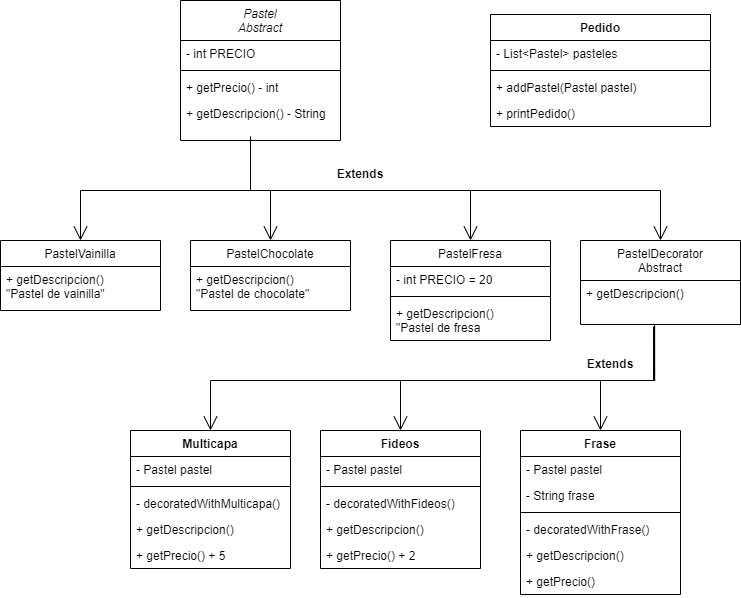

The diagram above was exported from draw.io. Its source (the exported page's mxGraphModel, read from the mxfile embedded in the PNG):
<mxGraphModel dx="1434" dy="699" grid="1" gridSize="10" guides="1" tooltips="1" connect="1" arrows="1" fold="1" page="1" pageScale="1" pageWidth="827" pageHeight="1169" math="0" shadow="0">
  <root>
    <mxCell id="WIyWlLk6GJQsqaUBKTNV-0" />
    <mxCell id="WIyWlLk6GJQsqaUBKTNV-1" parent="WIyWlLk6GJQsqaUBKTNV-0" />
    <mxCell id="zkfFHV4jXpPFQw0GAbJ--0" value="Pastel&#10;Abstract" style="swimlane;fontStyle=2;align=center;verticalAlign=top;childLayout=stackLayout;horizontal=1;startSize=40;horizontalStack=0;resizeParent=1;resizeLast=0;collapsible=1;marginBottom=0;rounded=0;shadow=0;strokeWidth=1;" parent="WIyWlLk6GJQsqaUBKTNV-1" vertex="1">
      <mxGeometry x="220" y="100" width="160" height="140" as="geometry">
        <mxRectangle x="230" y="140" width="160" height="26" as="alternateBounds" />
      </mxGeometry>
    </mxCell>
    <mxCell id="zkfFHV4jXpPFQw0GAbJ--1" value="- int PRECIO" style="text;align=left;verticalAlign=top;spacingLeft=4;spacingRight=4;overflow=hidden;rotatable=0;points=[[0,0.5],[1,0.5]];portConstraint=eastwest;" parent="zkfFHV4jXpPFQw0GAbJ--0" vertex="1">
      <mxGeometry y="40" width="160" height="26" as="geometry" />
    </mxCell>
    <mxCell id="zkfFHV4jXpPFQw0GAbJ--4" value="" style="line;html=1;strokeWidth=1;align=left;verticalAlign=middle;spacingTop=-1;spacingLeft=3;spacingRight=3;rotatable=0;labelPosition=right;points=[];portConstraint=eastwest;" parent="zkfFHV4jXpPFQw0GAbJ--0" vertex="1">
      <mxGeometry y="66" width="160" height="8" as="geometry" />
    </mxCell>
    <mxCell id="zkfFHV4jXpPFQw0GAbJ--5" value="+ getPrecio() - int" style="text;align=left;verticalAlign=top;spacingLeft=4;spacingRight=4;overflow=hidden;rotatable=0;points=[[0,0.5],[1,0.5]];portConstraint=eastwest;" parent="zkfFHV4jXpPFQw0GAbJ--0" vertex="1">
      <mxGeometry y="74" width="160" height="26" as="geometry" />
    </mxCell>
    <mxCell id="Xv6RpoF_H1V2ZyZmCv7L-0" value="+ getDescripcion() - String" style="text;align=left;verticalAlign=top;spacingLeft=4;spacingRight=4;overflow=hidden;rotatable=0;points=[[0,0.5],[1,0.5]];portConstraint=eastwest;" vertex="1" parent="zkfFHV4jXpPFQw0GAbJ--0">
      <mxGeometry y="100" width="160" height="26" as="geometry" />
    </mxCell>
    <mxCell id="zkfFHV4jXpPFQw0GAbJ--6" value="PastelVainilla" style="swimlane;fontStyle=0;align=center;verticalAlign=top;childLayout=stackLayout;horizontal=1;startSize=26;horizontalStack=0;resizeParent=1;resizeLast=0;collapsible=1;marginBottom=0;rounded=0;shadow=0;strokeWidth=1;" parent="WIyWlLk6GJQsqaUBKTNV-1" vertex="1">
      <mxGeometry x="40" y="340" width="160" height="70" as="geometry">
        <mxRectangle x="130" y="380" width="160" height="26" as="alternateBounds" />
      </mxGeometry>
    </mxCell>
    <mxCell id="Xv6RpoF_H1V2ZyZmCv7L-2" value="+ getDescripcion() &#10;&quot;Pastel de vainilla&quot;" style="text;strokeColor=none;fillColor=none;align=left;verticalAlign=top;spacingLeft=4;spacingRight=4;overflow=hidden;rotatable=0;points=[[0,0.5],[1,0.5]];portConstraint=eastwest;" vertex="1" parent="zkfFHV4jXpPFQw0GAbJ--6">
      <mxGeometry y="26" width="160" height="44" as="geometry" />
    </mxCell>
    <mxCell id="zkfFHV4jXpPFQw0GAbJ--13" value="PastelChocolate" style="swimlane;fontStyle=0;align=center;verticalAlign=top;childLayout=stackLayout;horizontal=1;startSize=26;horizontalStack=0;resizeParent=1;resizeLast=0;collapsible=1;marginBottom=0;rounded=0;shadow=0;strokeWidth=1;" parent="WIyWlLk6GJQsqaUBKTNV-1" vertex="1">
      <mxGeometry x="230" y="340" width="160" height="70" as="geometry">
        <mxRectangle x="340" y="380" width="170" height="26" as="alternateBounds" />
      </mxGeometry>
    </mxCell>
    <mxCell id="zkfFHV4jXpPFQw0GAbJ--14" value="+ getDescripcion() &#10;&quot;Pastel de chocolate&quot;" style="text;align=left;verticalAlign=top;spacingLeft=4;spacingRight=4;overflow=hidden;rotatable=0;points=[[0,0.5],[1,0.5]];portConstraint=eastwest;" parent="zkfFHV4jXpPFQw0GAbJ--13" vertex="1">
      <mxGeometry y="26" width="160" height="44" as="geometry" />
    </mxCell>
    <mxCell id="Xv6RpoF_H1V2ZyZmCv7L-1" value="" style="endArrow=open;endFill=1;endSize=12;html=1;rounded=0;entryX=0.5;entryY=0;entryDx=0;entryDy=0;edgeStyle=orthogonalEdgeStyle;" edge="1" parent="WIyWlLk6GJQsqaUBKTNV-1" target="zkfFHV4jXpPFQw0GAbJ--13">
      <mxGeometry width="160" relative="1" as="geometry">
        <mxPoint x="290" y="240" as="sourcePoint" />
        <mxPoint x="490" y="330" as="targetPoint" />
        <Array as="points">
          <mxPoint x="290" y="290" />
          <mxPoint x="310" y="290" />
        </Array>
      </mxGeometry>
    </mxCell>
    <mxCell id="Xv6RpoF_H1V2ZyZmCv7L-4" value="" style="endArrow=open;endFill=1;endSize=12;html=1;rounded=0;entryX=0.5;entryY=0;entryDx=0;entryDy=0;edgeStyle=orthogonalEdgeStyle;" edge="1" parent="WIyWlLk6GJQsqaUBKTNV-1" target="zkfFHV4jXpPFQw0GAbJ--6">
      <mxGeometry width="160" relative="1" as="geometry">
        <mxPoint x="290" y="240" as="sourcePoint" />
        <mxPoint x="424" y="350" as="targetPoint" />
        <Array as="points">
          <mxPoint x="290" y="236" />
          <mxPoint x="290" y="290" />
          <mxPoint x="120" y="290" />
        </Array>
      </mxGeometry>
    </mxCell>
    <mxCell id="Xv6RpoF_H1V2ZyZmCv7L-5" value="PastelFresa" style="swimlane;fontStyle=0;align=center;verticalAlign=top;childLayout=stackLayout;horizontal=1;startSize=26;horizontalStack=0;resizeParent=1;resizeLast=0;collapsible=1;marginBottom=0;rounded=0;shadow=0;strokeWidth=1;" vertex="1" parent="WIyWlLk6GJQsqaUBKTNV-1">
      <mxGeometry x="430" y="340" width="160" height="100" as="geometry">
        <mxRectangle x="340" y="380" width="170" height="26" as="alternateBounds" />
      </mxGeometry>
    </mxCell>
    <mxCell id="Xv6RpoF_H1V2ZyZmCv7L-8" value="- int PRECIO = 20" style="text;strokeColor=none;fillColor=none;align=left;verticalAlign=top;spacingLeft=4;spacingRight=4;overflow=hidden;rotatable=0;points=[[0,0.5],[1,0.5]];portConstraint=eastwest;" vertex="1" parent="Xv6RpoF_H1V2ZyZmCv7L-5">
      <mxGeometry y="26" width="160" height="26" as="geometry" />
    </mxCell>
    <mxCell id="Xv6RpoF_H1V2ZyZmCv7L-7" value="" style="line;strokeWidth=1;fillColor=none;align=left;verticalAlign=middle;spacingTop=-1;spacingLeft=3;spacingRight=3;rotatable=0;labelPosition=right;points=[];portConstraint=eastwest;strokeColor=inherit;" vertex="1" parent="Xv6RpoF_H1V2ZyZmCv7L-5">
      <mxGeometry y="52" width="160" height="8" as="geometry" />
    </mxCell>
    <mxCell id="Xv6RpoF_H1V2ZyZmCv7L-6" value="+ getDescripcion() &#10;&quot;Pastel de fresa" style="text;align=left;verticalAlign=top;spacingLeft=4;spacingRight=4;overflow=hidden;rotatable=0;points=[[0,0.5],[1,0.5]];portConstraint=eastwest;" vertex="1" parent="Xv6RpoF_H1V2ZyZmCv7L-5">
      <mxGeometry y="60" width="160" height="40" as="geometry" />
    </mxCell>
    <mxCell id="Xv6RpoF_H1V2ZyZmCv7L-9" value="" style="endArrow=open;endFill=1;endSize=12;html=1;rounded=0;entryX=0.5;entryY=0;entryDx=0;entryDy=0;edgeStyle=orthogonalEdgeStyle;" edge="1" parent="WIyWlLk6GJQsqaUBKTNV-1" target="Xv6RpoF_H1V2ZyZmCv7L-5">
      <mxGeometry width="160" relative="1" as="geometry">
        <mxPoint x="290" y="240" as="sourcePoint" />
        <mxPoint x="490" y="330" as="targetPoint" />
        <Array as="points">
          <mxPoint x="290" y="290" />
          <mxPoint x="510" y="290" />
        </Array>
      </mxGeometry>
    </mxCell>
    <mxCell id="Xv6RpoF_H1V2ZyZmCv7L-10" value="Extends" style="text;align=center;fontStyle=1;verticalAlign=middle;spacingLeft=3;spacingRight=3;strokeColor=none;rotatable=0;points=[[0,0.5],[1,0.5]];portConstraint=eastwest;" vertex="1" parent="WIyWlLk6GJQsqaUBKTNV-1">
      <mxGeometry x="360" y="260" width="80" height="26" as="geometry" />
    </mxCell>
    <mxCell id="Xv6RpoF_H1V2ZyZmCv7L-11" value="PastelDecorator&#10;Abstract" style="swimlane;fontStyle=0;align=center;verticalAlign=top;childLayout=stackLayout;horizontal=1;startSize=40;horizontalStack=0;resizeParent=1;resizeLast=0;collapsible=1;marginBottom=0;rounded=0;shadow=0;strokeWidth=1;" vertex="1" parent="WIyWlLk6GJQsqaUBKTNV-1">
      <mxGeometry x="620" y="340" width="160" height="84" as="geometry">
        <mxRectangle x="340" y="380" width="170" height="26" as="alternateBounds" />
      </mxGeometry>
    </mxCell>
    <mxCell id="Xv6RpoF_H1V2ZyZmCv7L-15" value="+ getDescripcion()" style="text;align=left;verticalAlign=top;spacingLeft=4;spacingRight=4;overflow=hidden;rotatable=0;points=[[0,0.5],[1,0.5]];portConstraint=eastwest;" vertex="1" parent="Xv6RpoF_H1V2ZyZmCv7L-11">
      <mxGeometry y="40" width="160" height="44" as="geometry" />
    </mxCell>
    <mxCell id="Xv6RpoF_H1V2ZyZmCv7L-16" value="" style="endArrow=open;endFill=1;endSize=12;html=1;rounded=0;entryX=0.5;entryY=0;entryDx=0;entryDy=0;edgeStyle=orthogonalEdgeStyle;" edge="1" parent="WIyWlLk6GJQsqaUBKTNV-1" target="Xv6RpoF_H1V2ZyZmCv7L-11">
      <mxGeometry width="160" relative="1" as="geometry">
        <mxPoint x="290" y="240" as="sourcePoint" />
        <mxPoint x="440" y="240" as="targetPoint" />
        <Array as="points">
          <mxPoint x="290" y="290" />
          <mxPoint x="700" y="290" />
        </Array>
      </mxGeometry>
    </mxCell>
    <mxCell id="Xv6RpoF_H1V2ZyZmCv7L-17" value="Multicapa" style="swimlane;fontStyle=1;align=center;verticalAlign=top;childLayout=stackLayout;horizontal=1;startSize=26;horizontalStack=0;resizeParent=1;resizeParentMax=0;resizeLast=0;collapsible=1;marginBottom=0;" vertex="1" parent="WIyWlLk6GJQsqaUBKTNV-1">
      <mxGeometry x="170" y="530" width="160" height="138" as="geometry" />
    </mxCell>
    <mxCell id="Xv6RpoF_H1V2ZyZmCv7L-18" value="- Pastel pastel" style="text;strokeColor=none;fillColor=none;align=left;verticalAlign=top;spacingLeft=4;spacingRight=4;overflow=hidden;rotatable=0;points=[[0,0.5],[1,0.5]];portConstraint=eastwest;" vertex="1" parent="Xv6RpoF_H1V2ZyZmCv7L-17">
      <mxGeometry y="26" width="160" height="26" as="geometry" />
    </mxCell>
    <mxCell id="Xv6RpoF_H1V2ZyZmCv7L-19" value="" style="line;strokeWidth=1;fillColor=none;align=left;verticalAlign=middle;spacingTop=-1;spacingLeft=3;spacingRight=3;rotatable=0;labelPosition=right;points=[];portConstraint=eastwest;strokeColor=inherit;" vertex="1" parent="Xv6RpoF_H1V2ZyZmCv7L-17">
      <mxGeometry y="52" width="160" height="8" as="geometry" />
    </mxCell>
    <mxCell id="Xv6RpoF_H1V2ZyZmCv7L-20" value="- decoratedWithMulticapa()&#10;" style="text;strokeColor=none;fillColor=none;align=left;verticalAlign=top;spacingLeft=4;spacingRight=4;overflow=hidden;rotatable=0;points=[[0,0.5],[1,0.5]];portConstraint=eastwest;" vertex="1" parent="Xv6RpoF_H1V2ZyZmCv7L-17">
      <mxGeometry y="60" width="160" height="26" as="geometry" />
    </mxCell>
    <mxCell id="Xv6RpoF_H1V2ZyZmCv7L-21" value="+ getDescripcion()" style="text;strokeColor=none;fillColor=none;align=left;verticalAlign=top;spacingLeft=4;spacingRight=4;overflow=hidden;rotatable=0;points=[[0,0.5],[1,0.5]];portConstraint=eastwest;" vertex="1" parent="Xv6RpoF_H1V2ZyZmCv7L-17">
      <mxGeometry y="86" width="160" height="26" as="geometry" />
    </mxCell>
    <mxCell id="Xv6RpoF_H1V2ZyZmCv7L-22" value="+ getPrecio() + 5" style="text;strokeColor=none;fillColor=none;align=left;verticalAlign=top;spacingLeft=4;spacingRight=4;overflow=hidden;rotatable=0;points=[[0,0.5],[1,0.5]];portConstraint=eastwest;" vertex="1" parent="Xv6RpoF_H1V2ZyZmCv7L-17">
      <mxGeometry y="112" width="160" height="26" as="geometry" />
    </mxCell>
    <mxCell id="Xv6RpoF_H1V2ZyZmCv7L-23" value="" style="endArrow=open;endFill=1;endSize=12;html=1;rounded=0;exitX=0.463;exitY=1;exitDx=0;exitDy=0;exitPerimeter=0;entryX=0.5;entryY=0;entryDx=0;entryDy=0;edgeStyle=orthogonalEdgeStyle;" edge="1" parent="WIyWlLk6GJQsqaUBKTNV-1" source="Xv6RpoF_H1V2ZyZmCv7L-15" target="Xv6RpoF_H1V2ZyZmCv7L-17">
      <mxGeometry width="160" relative="1" as="geometry">
        <mxPoint x="420" y="490" as="sourcePoint" />
        <mxPoint x="580" y="490" as="targetPoint" />
        <Array as="points">
          <mxPoint x="694" y="480" />
          <mxPoint x="250" y="480" />
        </Array>
      </mxGeometry>
    </mxCell>
    <mxCell id="Xv6RpoF_H1V2ZyZmCv7L-24" value="Fideos" style="swimlane;fontStyle=1;align=center;verticalAlign=top;childLayout=stackLayout;horizontal=1;startSize=26;horizontalStack=0;resizeParent=1;resizeParentMax=0;resizeLast=0;collapsible=1;marginBottom=0;" vertex="1" parent="WIyWlLk6GJQsqaUBKTNV-1">
      <mxGeometry x="360" y="530" width="160" height="138" as="geometry" />
    </mxCell>
    <mxCell id="Xv6RpoF_H1V2ZyZmCv7L-25" value="- Pastel pastel" style="text;strokeColor=none;fillColor=none;align=left;verticalAlign=top;spacingLeft=4;spacingRight=4;overflow=hidden;rotatable=0;points=[[0,0.5],[1,0.5]];portConstraint=eastwest;" vertex="1" parent="Xv6RpoF_H1V2ZyZmCv7L-24">
      <mxGeometry y="26" width="160" height="26" as="geometry" />
    </mxCell>
    <mxCell id="Xv6RpoF_H1V2ZyZmCv7L-26" value="" style="line;strokeWidth=1;fillColor=none;align=left;verticalAlign=middle;spacingTop=-1;spacingLeft=3;spacingRight=3;rotatable=0;labelPosition=right;points=[];portConstraint=eastwest;strokeColor=inherit;" vertex="1" parent="Xv6RpoF_H1V2ZyZmCv7L-24">
      <mxGeometry y="52" width="160" height="8" as="geometry" />
    </mxCell>
    <mxCell id="Xv6RpoF_H1V2ZyZmCv7L-27" value="- decoratedWithFideos()&#10;" style="text;strokeColor=none;fillColor=none;align=left;verticalAlign=top;spacingLeft=4;spacingRight=4;overflow=hidden;rotatable=0;points=[[0,0.5],[1,0.5]];portConstraint=eastwest;" vertex="1" parent="Xv6RpoF_H1V2ZyZmCv7L-24">
      <mxGeometry y="60" width="160" height="26" as="geometry" />
    </mxCell>
    <mxCell id="Xv6RpoF_H1V2ZyZmCv7L-28" value="+ getDescripcion()" style="text;strokeColor=none;fillColor=none;align=left;verticalAlign=top;spacingLeft=4;spacingRight=4;overflow=hidden;rotatable=0;points=[[0,0.5],[1,0.5]];portConstraint=eastwest;" vertex="1" parent="Xv6RpoF_H1V2ZyZmCv7L-24">
      <mxGeometry y="86" width="160" height="26" as="geometry" />
    </mxCell>
    <mxCell id="Xv6RpoF_H1V2ZyZmCv7L-29" value="+ getPrecio() + 2" style="text;strokeColor=none;fillColor=none;align=left;verticalAlign=top;spacingLeft=4;spacingRight=4;overflow=hidden;rotatable=0;points=[[0,0.5],[1,0.5]];portConstraint=eastwest;" vertex="1" parent="Xv6RpoF_H1V2ZyZmCv7L-24">
      <mxGeometry y="112" width="160" height="26" as="geometry" />
    </mxCell>
    <mxCell id="Xv6RpoF_H1V2ZyZmCv7L-30" value="Frase" style="swimlane;fontStyle=1;align=center;verticalAlign=top;childLayout=stackLayout;horizontal=1;startSize=26;horizontalStack=0;resizeParent=1;resizeParentMax=0;resizeLast=0;collapsible=1;marginBottom=0;" vertex="1" parent="WIyWlLk6GJQsqaUBKTNV-1">
      <mxGeometry x="560" y="530" width="160" height="164" as="geometry" />
    </mxCell>
    <mxCell id="Xv6RpoF_H1V2ZyZmCv7L-31" value="- Pastel pastel" style="text;strokeColor=none;fillColor=none;align=left;verticalAlign=top;spacingLeft=4;spacingRight=4;overflow=hidden;rotatable=0;points=[[0,0.5],[1,0.5]];portConstraint=eastwest;" vertex="1" parent="Xv6RpoF_H1V2ZyZmCv7L-30">
      <mxGeometry y="26" width="160" height="26" as="geometry" />
    </mxCell>
    <mxCell id="Xv6RpoF_H1V2ZyZmCv7L-36" value="- String frase" style="text;strokeColor=none;fillColor=none;align=left;verticalAlign=top;spacingLeft=4;spacingRight=4;overflow=hidden;rotatable=0;points=[[0,0.5],[1,0.5]];portConstraint=eastwest;" vertex="1" parent="Xv6RpoF_H1V2ZyZmCv7L-30">
      <mxGeometry y="52" width="160" height="26" as="geometry" />
    </mxCell>
    <mxCell id="Xv6RpoF_H1V2ZyZmCv7L-32" value="" style="line;strokeWidth=1;fillColor=none;align=left;verticalAlign=middle;spacingTop=-1;spacingLeft=3;spacingRight=3;rotatable=0;labelPosition=right;points=[];portConstraint=eastwest;strokeColor=inherit;" vertex="1" parent="Xv6RpoF_H1V2ZyZmCv7L-30">
      <mxGeometry y="78" width="160" height="8" as="geometry" />
    </mxCell>
    <mxCell id="Xv6RpoF_H1V2ZyZmCv7L-33" value="- decoratedWithFrase()&#10;" style="text;strokeColor=none;fillColor=none;align=left;verticalAlign=top;spacingLeft=4;spacingRight=4;overflow=hidden;rotatable=0;points=[[0,0.5],[1,0.5]];portConstraint=eastwest;" vertex="1" parent="Xv6RpoF_H1V2ZyZmCv7L-30">
      <mxGeometry y="86" width="160" height="26" as="geometry" />
    </mxCell>
    <mxCell id="Xv6RpoF_H1V2ZyZmCv7L-34" value="+ getDescripcion()" style="text;strokeColor=none;fillColor=none;align=left;verticalAlign=top;spacingLeft=4;spacingRight=4;overflow=hidden;rotatable=0;points=[[0,0.5],[1,0.5]];portConstraint=eastwest;" vertex="1" parent="Xv6RpoF_H1V2ZyZmCv7L-30">
      <mxGeometry y="112" width="160" height="26" as="geometry" />
    </mxCell>
    <mxCell id="Xv6RpoF_H1V2ZyZmCv7L-35" value="+ getPrecio()" style="text;strokeColor=none;fillColor=none;align=left;verticalAlign=top;spacingLeft=4;spacingRight=4;overflow=hidden;rotatable=0;points=[[0,0.5],[1,0.5]];portConstraint=eastwest;" vertex="1" parent="Xv6RpoF_H1V2ZyZmCv7L-30">
      <mxGeometry y="138" width="160" height="26" as="geometry" />
    </mxCell>
    <mxCell id="Xv6RpoF_H1V2ZyZmCv7L-37" value="" style="endArrow=open;endFill=1;endSize=12;html=1;rounded=0;exitX=0.463;exitY=1.045;exitDx=0;exitDy=0;exitPerimeter=0;entryX=0.5;entryY=0;entryDx=0;entryDy=0;edgeStyle=orthogonalEdgeStyle;" edge="1" parent="WIyWlLk6GJQsqaUBKTNV-1" source="Xv6RpoF_H1V2ZyZmCv7L-15" target="Xv6RpoF_H1V2ZyZmCv7L-24">
      <mxGeometry width="160" relative="1" as="geometry">
        <mxPoint x="420" y="490" as="sourcePoint" />
        <mxPoint x="580" y="490" as="targetPoint" />
        <Array as="points">
          <mxPoint x="694" y="480" />
          <mxPoint x="440" y="480" />
        </Array>
      </mxGeometry>
    </mxCell>
    <mxCell id="Xv6RpoF_H1V2ZyZmCv7L-38" value="" style="endArrow=open;endFill=1;endSize=12;html=1;rounded=0;exitX=0.456;exitY=1.045;exitDx=0;exitDy=0;exitPerimeter=0;entryX=0.5;entryY=0;entryDx=0;entryDy=0;edgeStyle=orthogonalEdgeStyle;" edge="1" parent="WIyWlLk6GJQsqaUBKTNV-1" source="Xv6RpoF_H1V2ZyZmCv7L-15" target="Xv6RpoF_H1V2ZyZmCv7L-30">
      <mxGeometry width="160" relative="1" as="geometry">
        <mxPoint x="420" y="490" as="sourcePoint" />
        <mxPoint x="580" y="490" as="targetPoint" />
        <Array as="points">
          <mxPoint x="693" y="480" />
          <mxPoint x="640" y="480" />
        </Array>
      </mxGeometry>
    </mxCell>
    <mxCell id="Xv6RpoF_H1V2ZyZmCv7L-39" value="Pedido" style="swimlane;fontStyle=1;align=center;verticalAlign=top;childLayout=stackLayout;horizontal=1;startSize=26;horizontalStack=0;resizeParent=1;resizeParentMax=0;resizeLast=0;collapsible=1;marginBottom=0;" vertex="1" parent="WIyWlLk6GJQsqaUBKTNV-1">
      <mxGeometry x="530" y="114" width="220" height="112" as="geometry" />
    </mxCell>
    <mxCell id="Xv6RpoF_H1V2ZyZmCv7L-40" value="- List&lt;Pastel&gt; pasteles " style="text;strokeColor=none;fillColor=none;align=left;verticalAlign=top;spacingLeft=4;spacingRight=4;overflow=hidden;rotatable=0;points=[[0,0.5],[1,0.5]];portConstraint=eastwest;" vertex="1" parent="Xv6RpoF_H1V2ZyZmCv7L-39">
      <mxGeometry y="26" width="220" height="26" as="geometry" />
    </mxCell>
    <mxCell id="Xv6RpoF_H1V2ZyZmCv7L-41" value="" style="line;strokeWidth=1;fillColor=none;align=left;verticalAlign=middle;spacingTop=-1;spacingLeft=3;spacingRight=3;rotatable=0;labelPosition=right;points=[];portConstraint=eastwest;strokeColor=inherit;" vertex="1" parent="Xv6RpoF_H1V2ZyZmCv7L-39">
      <mxGeometry y="52" width="220" height="8" as="geometry" />
    </mxCell>
    <mxCell id="Xv6RpoF_H1V2ZyZmCv7L-42" value="+ addPastel(Pastel pastel)" style="text;strokeColor=none;fillColor=none;align=left;verticalAlign=top;spacingLeft=4;spacingRight=4;overflow=hidden;rotatable=0;points=[[0,0.5],[1,0.5]];portConstraint=eastwest;" vertex="1" parent="Xv6RpoF_H1V2ZyZmCv7L-39">
      <mxGeometry y="60" width="220" height="26" as="geometry" />
    </mxCell>
    <mxCell id="Xv6RpoF_H1V2ZyZmCv7L-43" value="+ printPedido()" style="text;strokeColor=none;fillColor=none;align=left;verticalAlign=top;spacingLeft=4;spacingRight=4;overflow=hidden;rotatable=0;points=[[0,0.5],[1,0.5]];portConstraint=eastwest;" vertex="1" parent="Xv6RpoF_H1V2ZyZmCv7L-39">
      <mxGeometry y="86" width="220" height="26" as="geometry" />
    </mxCell>
    <mxCell id="Xv6RpoF_H1V2ZyZmCv7L-44" value="Extends" style="text;align=center;fontStyle=1;verticalAlign=middle;spacingLeft=3;spacingRight=3;strokeColor=none;rotatable=0;points=[[0,0.5],[1,0.5]];portConstraint=eastwest;" vertex="1" parent="WIyWlLk6GJQsqaUBKTNV-1">
      <mxGeometry x="610" y="450" width="80" height="26" as="geometry" />
    </mxCell>
  </root>
</mxGraphModel>